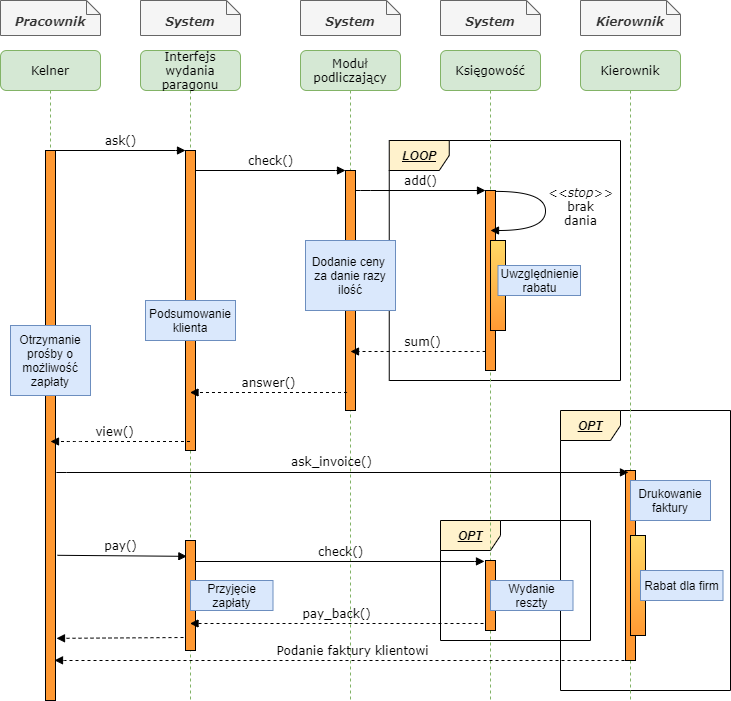

The diagram above was exported from draw.io. Its source (the exported page's mxGraphModel, read from the mxfile embedded in the PNG):
<mxGraphModel dx="782" dy="469" grid="1" gridSize="10" guides="1" tooltips="1" connect="1" arrows="1" fold="1" page="1" pageScale="1" pageWidth="1100" pageHeight="850" background="#ffffff" math="0" shadow="0">
  <root>
    <mxCell id="0" />
    <mxCell id="1" parent="0" />
    <mxCell id="jPapJHu_SGe8sgI1-c93-8" value="&lt;b&gt;&lt;i&gt;&lt;u&gt;LOOP&lt;/u&gt;&lt;/i&gt;&lt;/b&gt;" style="shape=umlFrame;whiteSpace=wrap;html=1;strokeColor=#000000;fillColor=#fff2cc;" vertex="1" parent="1">
      <mxGeometry x="488.75" y="170" width="231.25" height="240" as="geometry" />
    </mxCell>
    <mxCell id="jPapJHu_SGe8sgI1-c93-4" value="&lt;b&gt;&lt;i&gt;&lt;u&gt;OPT&lt;/u&gt;&lt;/i&gt;&lt;/b&gt;" style="shape=umlFrame;whiteSpace=wrap;html=1;strokeColor=#000000;fillColor=#fff2cc;" vertex="1" parent="1">
      <mxGeometry x="660" y="440" width="170" height="280" as="geometry" />
    </mxCell>
    <mxCell id="jPapJHu_SGe8sgI1-c93-1" value="&lt;b&gt;&lt;i&gt;&lt;u&gt;OPT&lt;/u&gt;&lt;/i&gt;&lt;/b&gt;" style="shape=umlFrame;whiteSpace=wrap;html=1;fillColor=#fff2cc;strokeColor=#000000;" vertex="1" parent="1">
      <mxGeometry x="540" y="550" width="150" height="120" as="geometry" />
    </mxCell>
    <mxCell id="7baba1c4bc27f4b0-2" value="Interfejs&lt;br&gt;wydania paragonu" style="shape=umlLifeline;perimeter=lifelinePerimeter;whiteSpace=wrap;html=1;container=1;collapsible=0;recursiveResize=0;outlineConnect=0;rounded=1;shadow=0;comic=0;labelBackgroundColor=none;strokeWidth=1;fontFamily=Verdana;fontSize=12;align=center;fillColor=#d5e8d4;strokeColor=#82b366;" parent="1" vertex="1">
      <mxGeometry x="240" y="80" width="100" height="650" as="geometry" />
    </mxCell>
    <mxCell id="7baba1c4bc27f4b0-10" value="" style="html=1;points=[];perimeter=orthogonalPerimeter;rounded=0;shadow=0;comic=0;labelBackgroundColor=none;strokeWidth=1;fontFamily=Verdana;fontSize=12;align=center;fillColor=#FF9933;" parent="7baba1c4bc27f4b0-2" vertex="1">
      <mxGeometry x="45" y="100" width="10" height="300" as="geometry" />
    </mxCell>
    <mxCell id="aCFNrIdSkBUSaVTToFKb-2" value="Podsumowanie&lt;br&gt;klienta" style="text;html=1;strokeColor=#6c8ebf;fillColor=#dae8fc;align=center;verticalAlign=middle;whiteSpace=wrap;rounded=0;" parent="7baba1c4bc27f4b0-2" vertex="1">
      <mxGeometry x="5" y="250" width="90" height="40" as="geometry" />
    </mxCell>
    <mxCell id="aCFNrIdSkBUSaVTToFKb-18" value="" style="html=1;points=[];perimeter=orthogonalPerimeter;rounded=0;shadow=0;comic=0;labelBackgroundColor=none;strokeWidth=1;fontFamily=Verdana;fontSize=12;align=center;fillColor=#FF9933;" parent="7baba1c4bc27f4b0-2" vertex="1">
      <mxGeometry x="45" y="490" width="10" height="110" as="geometry" />
    </mxCell>
    <mxCell id="7baba1c4bc27f4b0-3" value="Moduł&lt;br&gt;podliczający" style="shape=umlLifeline;perimeter=lifelinePerimeter;whiteSpace=wrap;html=1;container=1;collapsible=0;recursiveResize=0;outlineConnect=0;rounded=1;shadow=0;comic=0;labelBackgroundColor=none;strokeWidth=1;fontFamily=Verdana;fontSize=12;align=center;fillColor=#d5e8d4;strokeColor=#82b366;" parent="1" vertex="1">
      <mxGeometry x="400" y="80" width="100" height="650" as="geometry" />
    </mxCell>
    <mxCell id="7baba1c4bc27f4b0-13" value="" style="html=1;points=[];perimeter=orthogonalPerimeter;rounded=0;shadow=0;comic=0;labelBackgroundColor=none;strokeWidth=1;fontFamily=Verdana;fontSize=12;align=center;fillColor=#FF9933;" parent="7baba1c4bc27f4b0-3" vertex="1">
      <mxGeometry x="45" y="120" width="10" height="240" as="geometry" />
    </mxCell>
    <mxCell id="aCFNrIdSkBUSaVTToFKb-3" value="Dodanie ceny&amp;nbsp;&lt;br&gt;za danie razy ilość" style="text;html=1;strokeColor=#6c8ebf;fillColor=#dae8fc;align=center;verticalAlign=middle;whiteSpace=wrap;rounded=0;" parent="7baba1c4bc27f4b0-3" vertex="1">
      <mxGeometry x="5" y="190" width="90" height="70" as="geometry" />
    </mxCell>
    <mxCell id="7baba1c4bc27f4b0-4" value="Księgowość" style="shape=umlLifeline;perimeter=lifelinePerimeter;whiteSpace=wrap;html=1;container=1;collapsible=0;recursiveResize=0;outlineConnect=0;rounded=1;shadow=0;comic=0;labelBackgroundColor=none;strokeWidth=1;fontFamily=Verdana;fontSize=12;align=center;fillColor=#d5e8d4;strokeColor=#82b366;" parent="1" vertex="1">
      <mxGeometry x="540" y="80" width="100" height="650" as="geometry" />
    </mxCell>
    <mxCell id="aCFNrIdSkBUSaVTToFKb-21" value="" style="html=1;points=[];perimeter=orthogonalPerimeter;rounded=0;shadow=0;comic=0;labelBackgroundColor=none;strokeWidth=1;fontFamily=Verdana;fontSize=12;align=center;fillColor=#FF9933;" parent="7baba1c4bc27f4b0-4" vertex="1">
      <mxGeometry x="45" y="510" width="10" height="70" as="geometry" />
    </mxCell>
    <mxCell id="7baba1c4bc27f4b0-5" value="Kierownik" style="shape=umlLifeline;perimeter=lifelinePerimeter;whiteSpace=wrap;html=1;container=1;collapsible=0;recursiveResize=0;outlineConnect=0;rounded=1;shadow=0;comic=0;labelBackgroundColor=none;strokeWidth=1;fontFamily=Verdana;fontSize=12;align=center;fillColor=#d5e8d4;strokeColor=#82b366;" parent="1" vertex="1">
      <mxGeometry x="680" y="80" width="100" height="650" as="geometry" />
    </mxCell>
    <mxCell id="7baba1c4bc27f4b0-19" value="" style="html=1;points=[];perimeter=orthogonalPerimeter;rounded=0;shadow=0;comic=0;labelBackgroundColor=none;strokeWidth=1;fontFamily=Verdana;fontSize=12;align=center;fillColor=#FF9933;" parent="7baba1c4bc27f4b0-5" vertex="1">
      <mxGeometry x="45" y="420" width="10" height="190" as="geometry" />
    </mxCell>
    <mxCell id="7baba1c4bc27f4b0-8" value="Kelner" style="shape=umlLifeline;perimeter=lifelinePerimeter;whiteSpace=wrap;html=1;container=1;collapsible=0;recursiveResize=0;outlineConnect=0;rounded=1;shadow=0;comic=0;labelBackgroundColor=none;strokeWidth=1;fontFamily=Verdana;fontSize=12;align=center;fillColor=#d5e8d4;strokeColor=#82b366;" parent="1" vertex="1">
      <mxGeometry x="100" y="80" width="100" height="650" as="geometry" />
    </mxCell>
    <mxCell id="7baba1c4bc27f4b0-9" value="" style="html=1;points=[];perimeter=orthogonalPerimeter;rounded=0;shadow=0;comic=0;labelBackgroundColor=none;strokeWidth=1;fontFamily=Verdana;fontSize=12;align=center;fillColor=#FF9933;" parent="7baba1c4bc27f4b0-8" vertex="1">
      <mxGeometry x="45" y="100" width="10" height="550" as="geometry" />
    </mxCell>
    <mxCell id="aCFNrIdSkBUSaVTToFKb-1" value="Otrzymanie prośby o możliwość zapłaty" style="text;html=1;strokeColor=#6c8ebf;fillColor=#dae8fc;align=center;verticalAlign=middle;whiteSpace=wrap;rounded=0;" parent="7baba1c4bc27f4b0-8" vertex="1">
      <mxGeometry x="10" y="275" width="80" height="70" as="geometry" />
    </mxCell>
    <mxCell id="7baba1c4bc27f4b0-16" value="" style="html=1;points=[];perimeter=orthogonalPerimeter;rounded=0;shadow=0;comic=0;labelBackgroundColor=none;strokeWidth=1;fontFamily=Verdana;fontSize=12;align=center;fillColor=#FF9933;" parent="1" vertex="1">
      <mxGeometry x="585" y="220" width="10" height="180" as="geometry" />
    </mxCell>
    <mxCell id="7baba1c4bc27f4b0-17" value="add()" style="html=1;verticalAlign=bottom;endArrow=block;labelBackgroundColor=none;fontFamily=Verdana;fontSize=12;edgeStyle=elbowEdgeStyle;elbow=vertical;" parent="1" source="7baba1c4bc27f4b0-13" target="7baba1c4bc27f4b0-16" edge="1">
      <mxGeometry relative="1" as="geometry">
        <mxPoint x="510" y="220" as="sourcePoint" />
        <Array as="points">
          <mxPoint x="460" y="220" />
        </Array>
        <mxPoint as="offset" />
      </mxGeometry>
    </mxCell>
    <mxCell id="7baba1c4bc27f4b0-11" value="ask()" style="html=1;verticalAlign=bottom;endArrow=block;entryX=0;entryY=0;labelBackgroundColor=none;fontFamily=Verdana;fontSize=12;edgeStyle=elbowEdgeStyle;elbow=vertical;" parent="1" source="7baba1c4bc27f4b0-9" target="7baba1c4bc27f4b0-10" edge="1">
      <mxGeometry relative="1" as="geometry">
        <mxPoint x="220" y="190" as="sourcePoint" />
      </mxGeometry>
    </mxCell>
    <mxCell id="7baba1c4bc27f4b0-14" value="check()" style="html=1;verticalAlign=bottom;endArrow=block;entryX=0;entryY=0;labelBackgroundColor=none;fontFamily=Verdana;fontSize=12;edgeStyle=elbowEdgeStyle;elbow=vertical;" parent="1" source="7baba1c4bc27f4b0-10" target="7baba1c4bc27f4b0-13" edge="1">
      <mxGeometry relative="1" as="geometry">
        <mxPoint x="370" y="200" as="sourcePoint" />
      </mxGeometry>
    </mxCell>
    <mxCell id="7baba1c4bc27f4b0-36" value="&lt;i&gt;&amp;lt;&amp;lt;stop&amp;gt;&amp;gt;&lt;br&gt;&lt;/i&gt;brak&lt;br&gt;dania" style="html=1;verticalAlign=bottom;endArrow=block;labelBackgroundColor=none;fontFamily=Verdana;fontSize=12;elbow=vertical;edgeStyle=orthogonalEdgeStyle;curved=1;exitX=1.066;exitY=0.713;exitPerimeter=0;" parent="1" edge="1">
      <mxGeometry x="0.2331" y="-35" relative="1" as="geometry">
        <mxPoint x="595.6599999999999" y="220.90999999999997" as="sourcePoint" />
        <mxPoint x="590" y="260" as="targetPoint" />
        <Array as="points">
          <mxPoint x="645" y="221" />
          <mxPoint x="645" y="260" />
        </Array>
        <mxPoint x="35" y="35" as="offset" />
      </mxGeometry>
    </mxCell>
    <mxCell id="7baba1c4bc27f4b0-40" value="&lt;i&gt;&lt;b&gt;&lt;br&gt;Pracownik&lt;/b&gt;&lt;/i&gt;" style="shape=note;whiteSpace=wrap;html=1;size=14;verticalAlign=top;align=center;spacingTop=-6;rounded=0;shadow=0;comic=0;labelBackgroundColor=none;strokeWidth=1;fontFamily=Verdana;fontSize=12;fillColor=#f5f5f5;strokeColor=#666666;fontColor=#333333;" parent="1" vertex="1">
      <mxGeometry x="100" y="30" width="100" height="35" as="geometry" />
    </mxCell>
    <mxCell id="7baba1c4bc27f4b0-41" value="&lt;b&gt;&lt;i&gt;&lt;br&gt;System&lt;/i&gt;&lt;/b&gt;" style="shape=note;whiteSpace=wrap;html=1;size=14;verticalAlign=top;align=center;spacingTop=-6;rounded=0;shadow=0;comic=0;labelBackgroundColor=none;strokeWidth=1;fontFamily=Verdana;fontSize=12;fillColor=#f5f5f5;strokeColor=#666666;fontColor=#333333;" parent="1" vertex="1">
      <mxGeometry x="240" y="30" width="100" height="35" as="geometry" />
    </mxCell>
    <mxCell id="7baba1c4bc27f4b0-42" value="&lt;b&gt;&lt;i&gt;&lt;br&gt;System&lt;/i&gt;&lt;/b&gt;" style="shape=note;whiteSpace=wrap;html=1;size=14;verticalAlign=top;align=center;spacingTop=-6;rounded=0;shadow=0;comic=0;labelBackgroundColor=none;strokeWidth=1;fontFamily=Verdana;fontSize=12;fillColor=#f5f5f5;strokeColor=#666666;fontColor=#333333;" parent="1" vertex="1">
      <mxGeometry x="400" y="30" width="100" height="35" as="geometry" />
    </mxCell>
    <mxCell id="7baba1c4bc27f4b0-43" value="&lt;b&gt;&lt;i&gt;&lt;br&gt;System&lt;/i&gt;&lt;/b&gt;" style="shape=note;whiteSpace=wrap;html=1;size=14;verticalAlign=top;align=center;spacingTop=-6;rounded=0;shadow=0;comic=0;labelBackgroundColor=none;strokeWidth=1;fontFamily=Verdana;fontSize=12;fillColor=#f5f5f5;strokeColor=#666666;fontColor=#333333;" parent="1" vertex="1">
      <mxGeometry x="540" y="30" width="100" height="35" as="geometry" />
    </mxCell>
    <mxCell id="7baba1c4bc27f4b0-44" value="&lt;b&gt;&lt;i&gt;&lt;br&gt;Kierownik&lt;/i&gt;&lt;/b&gt;" style="shape=note;whiteSpace=wrap;html=1;size=14;verticalAlign=top;align=center;spacingTop=-6;rounded=0;shadow=0;comic=0;labelBackgroundColor=none;strokeWidth=1;fontFamily=Verdana;fontSize=12;fillColor=#f5f5f5;strokeColor=#666666;fontColor=#333333;" parent="1" vertex="1">
      <mxGeometry x="680" y="30" width="100" height="35" as="geometry" />
    </mxCell>
    <mxCell id="aCFNrIdSkBUSaVTToFKb-5" value="sum()" style="html=1;verticalAlign=bottom;endArrow=block;labelBackgroundColor=none;fontFamily=Verdana;fontSize=12;edgeStyle=elbowEdgeStyle;elbow=vertical;exitX=0;exitY=0.894;exitDx=0;exitDy=0;exitPerimeter=0;dashed=1;" parent="1" source="7baba1c4bc27f4b0-16" edge="1">
      <mxGeometry x="-0.066" relative="1" as="geometry">
        <mxPoint x="582" y="381" as="sourcePoint" />
        <mxPoint x="450" y="381" as="targetPoint" />
        <mxPoint as="offset" />
        <Array as="points" />
      </mxGeometry>
    </mxCell>
    <mxCell id="aCFNrIdSkBUSaVTToFKb-6" value="Drukowanie&lt;br&gt;faktury" style="text;html=1;strokeColor=#6c8ebf;fillColor=#dae8fc;align=center;verticalAlign=middle;whiteSpace=wrap;rounded=0;" parent="1" vertex="1">
      <mxGeometry x="730" y="510" width="80" height="40" as="geometry" />
    </mxCell>
    <mxCell id="aCFNrIdSkBUSaVTToFKb-7" value="answer()" style="html=1;verticalAlign=bottom;endArrow=block;labelBackgroundColor=none;fontFamily=Verdana;fontSize=12;edgeStyle=elbowEdgeStyle;elbow=vertical;exitX=0.135;exitY=0.924;exitDx=0;exitDy=0;exitPerimeter=0;dashed=1;" parent="1" source="7baba1c4bc27f4b0-13" target="7baba1c4bc27f4b0-2" edge="1">
      <mxGeometry relative="1" as="geometry">
        <mxPoint x="465" y="229.9999999999999" as="sourcePoint" />
        <Array as="points" />
        <mxPoint x="350" y="440" as="targetPoint" />
      </mxGeometry>
    </mxCell>
    <mxCell id="aCFNrIdSkBUSaVTToFKb-8" value="view()" style="html=1;verticalAlign=bottom;endArrow=block;labelBackgroundColor=none;fontFamily=Verdana;fontSize=12;edgeStyle=elbowEdgeStyle;elbow=vertical;dashed=1;" parent="1" source="7baba1c4bc27f4b0-2" edge="1">
      <mxGeometry x="0.8175" y="-50" relative="1" as="geometry">
        <mxPoint x="456.3499999999999" y="431.76" as="sourcePoint" />
        <Array as="points">
          <mxPoint x="170" y="471" />
          <mxPoint x="250" y="500" />
        </Array>
        <mxPoint x="150" y="471" as="targetPoint" />
        <mxPoint x="51" y="50" as="offset" />
      </mxGeometry>
    </mxCell>
    <mxCell id="aCFNrIdSkBUSaVTToFKb-9" value="" style="html=1;points=[];perimeter=orthogonalPerimeter;rounded=0;shadow=0;comic=0;labelBackgroundColor=none;strokeWidth=1;fontFamily=Verdana;fontSize=12;align=center;gradientColor=#FF9933;fillColor=#FFD966;" parent="1" vertex="1">
      <mxGeometry x="590" y="270" width="15" height="90" as="geometry" />
    </mxCell>
    <mxCell id="aCFNrIdSkBUSaVTToFKb-10" value="Uwzględnienie&lt;br&gt;rabatu" style="text;html=1;strokeColor=#6c8ebf;fillColor=#dae8fc;align=center;verticalAlign=middle;whiteSpace=wrap;rounded=0;" parent="1" vertex="1">
      <mxGeometry x="597.5" y="295" width="82.5" height="30" as="geometry" />
    </mxCell>
    <mxCell id="aCFNrIdSkBUSaVTToFKb-13" value="Podanie faktury klientowi" style="html=1;verticalAlign=bottom;endArrow=block;labelBackgroundColor=none;fontFamily=Verdana;fontSize=12;edgeStyle=elbowEdgeStyle;elbow=vertical;dashed=1;entryX=0.9;entryY=0.927;entryDx=0;entryDy=0;entryPerimeter=0;" parent="1" target="7baba1c4bc27f4b0-9" edge="1">
      <mxGeometry x="-0.0351" relative="1" as="geometry">
        <mxPoint x="730" y="690" as="sourcePoint" />
        <mxPoint x="160" y="690" as="targetPoint" />
        <mxPoint as="offset" />
        <Array as="points">
          <mxPoint x="600" y="690" />
          <mxPoint x="710" y="620" />
          <mxPoint x="775.09" y="600" />
        </Array>
      </mxGeometry>
    </mxCell>
    <mxCell id="aCFNrIdSkBUSaVTToFKb-14" value="" style="html=1;points=[];perimeter=orthogonalPerimeter;rounded=0;shadow=0;comic=0;labelBackgroundColor=none;strokeWidth=1;fontFamily=Verdana;fontSize=12;align=center;gradientColor=#FF9933;fillColor=#FFD966;" parent="1" vertex="1">
      <mxGeometry x="730" y="565" width="15" height="100" as="geometry" />
    </mxCell>
    <mxCell id="aCFNrIdSkBUSaVTToFKb-15" value="Rabat dla firm" style="text;html=1;strokeColor=#6c8ebf;fillColor=#dae8fc;align=center;verticalAlign=middle;whiteSpace=wrap;rounded=0;" parent="1" vertex="1">
      <mxGeometry x="740" y="600" width="82.5" height="30" as="geometry" />
    </mxCell>
    <mxCell id="aCFNrIdSkBUSaVTToFKb-19" value="pay()" style="html=1;verticalAlign=bottom;endArrow=block;labelBackgroundColor=none;fontFamily=Verdana;fontSize=12;elbow=vertical;entryX=0.135;entryY=0.144;entryDx=0;entryDy=0;entryPerimeter=0;exitX=1.2;exitY=0.736;exitDx=0;exitDy=0;exitPerimeter=0;" parent="1" source="7baba1c4bc27f4b0-9" target="aCFNrIdSkBUSaVTToFKb-18" edge="1">
      <mxGeometry x="-0.0259" relative="1" as="geometry">
        <mxPoint x="160" y="584" as="sourcePoint" />
        <mxPoint x="280" y="580" as="targetPoint" />
        <mxPoint as="offset" />
      </mxGeometry>
    </mxCell>
    <mxCell id="aCFNrIdSkBUSaVTToFKb-22" value="check()" style="html=1;verticalAlign=bottom;endArrow=block;entryX=-0.1;entryY=0.013;labelBackgroundColor=none;fontFamily=Verdana;fontSize=12;edgeStyle=elbowEdgeStyle;elbow=vertical;entryDx=0;entryDy=0;entryPerimeter=0;" parent="1" source="aCFNrIdSkBUSaVTToFKb-18" target="aCFNrIdSkBUSaVTToFKb-21" edge="1">
      <mxGeometry relative="1" as="geometry">
        <mxPoint x="305" y="270.0588235294118" as="sourcePoint" />
        <mxPoint x="455" y="270.0000000000002" as="targetPoint" />
      </mxGeometry>
    </mxCell>
    <mxCell id="aCFNrIdSkBUSaVTToFKb-23" value="Wydanie&lt;br&gt;reszty" style="text;html=1;strokeColor=#6c8ebf;fillColor=#dae8fc;align=center;verticalAlign=middle;whiteSpace=wrap;rounded=0;" parent="1" vertex="1">
      <mxGeometry x="590" y="610" width="82.5" height="30" as="geometry" />
    </mxCell>
    <mxCell id="aCFNrIdSkBUSaVTToFKb-24" value="pay_back()" style="html=1;verticalAlign=bottom;endArrow=block;labelBackgroundColor=none;fontFamily=Verdana;fontSize=12;edgeStyle=elbowEdgeStyle;elbow=vertical;exitX=-0.2;exitY=0.9;exitDx=0;exitDy=0;exitPerimeter=0;dashed=1;" parent="1" source="aCFNrIdSkBUSaVTToFKb-21" target="7baba1c4bc27f4b0-2" edge="1">
      <mxGeometry relative="1" as="geometry">
        <mxPoint x="570" y="653" as="sourcePoint" />
        <Array as="points">
          <mxPoint x="300" y="653" />
        </Array>
        <mxPoint x="310" y="653" as="targetPoint" />
      </mxGeometry>
    </mxCell>
    <mxCell id="aCFNrIdSkBUSaVTToFKb-26" value="Przyjęcie&lt;br&gt;zapłaty" style="text;html=1;strokeColor=#6c8ebf;fillColor=#dae8fc;align=center;verticalAlign=middle;whiteSpace=wrap;rounded=0;" parent="1" vertex="1">
      <mxGeometry x="290" y="610" width="82.5" height="30" as="geometry" />
    </mxCell>
    <mxCell id="7baba1c4bc27f4b0-20" value="ask_invoice()" style="html=1;verticalAlign=bottom;endArrow=block;labelBackgroundColor=none;fontFamily=Verdana;fontSize=12;edgeStyle=elbowEdgeStyle;elbow=vertical;exitX=1.1;exitY=0.585;exitDx=0;exitDy=0;exitPerimeter=0;entryX=0.3;entryY=0.01;entryDx=0;entryDy=0;entryPerimeter=0;" parent="1" target="7baba1c4bc27f4b0-19" edge="1" source="7baba1c4bc27f4b0-9">
      <mxGeometry x="-0.0352" y="1" relative="1" as="geometry">
        <mxPoint x="595" y="379.73058823529414" as="sourcePoint" />
        <mxPoint x="722" y="510" as="targetPoint" />
        <mxPoint x="-1" as="offset" />
        <Array as="points">
          <mxPoint x="640" y="502" />
          <mxPoint x="510" y="510" />
          <mxPoint x="480" y="500" />
          <mxPoint x="500" y="490" />
          <mxPoint x="680" y="480" />
        </Array>
      </mxGeometry>
    </mxCell>
    <mxCell id="jPapJHu_SGe8sgI1-c93-7" value="" style="html=1;verticalAlign=bottom;endArrow=block;labelBackgroundColor=none;fontFamily=Verdana;fontSize=12;elbow=vertical;entryX=1.1;entryY=0.887;entryDx=0;entryDy=0;entryPerimeter=0;exitX=-0.2;exitY=0.882;exitDx=0;exitDy=0;exitPerimeter=0;dashed=1;" edge="1" parent="1" source="aCFNrIdSkBUSaVTToFKb-18" target="7baba1c4bc27f4b0-9">
      <mxGeometry x="-0.0259" relative="1" as="geometry">
        <mxPoint x="167" y="594.8" as="sourcePoint" />
        <mxPoint x="296.3499999999999" y="595.8399999999999" as="targetPoint" />
        <mxPoint as="offset" />
      </mxGeometry>
    </mxCell>
  </root>
</mxGraphModel>